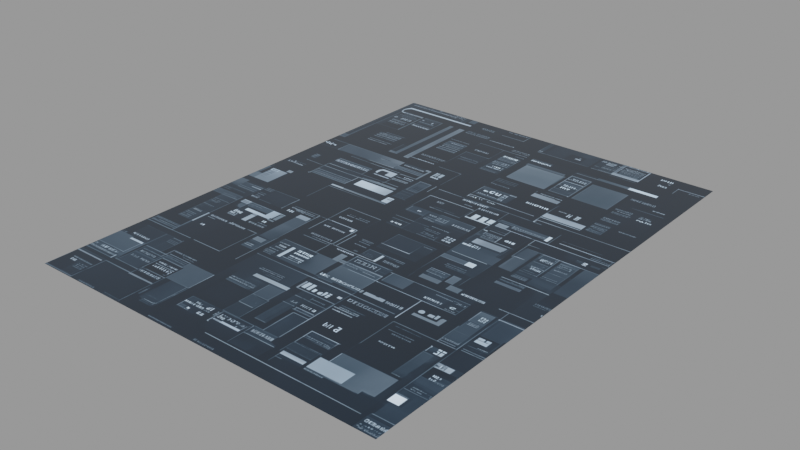 # Source: dd-gui_38_.blend  (saved by Blender 3.1.7; exported with 4.5.12 LTS)
import bpy
from mathutils import Matrix  # noqa: F401  (used for matrix-valued properties, if any)

bpy.ops.wm.read_factory_settings(use_empty=True)
scene = bpy.context.scene
scene.name = 'main'

# ---- images (referenced by path relative to the original .blend; pixels are not part of the script)
import os
ASSET_DIR = os.environ.get("B2B_ASSET_DIR", "")  # directory of the original .blend (textures are referenced by path, not embedded)
HERE = os.path.dirname(os.path.abspath(__file__))  # packed textures are extracted next to this script under _unpacked/

def load_image(name, relpath, width, height, colorspace="sRGB"):
    """Load a texture the original file referenced (path relative to the .blend, or extracted next to this script)."""
    p = next((c for c in (os.path.join(HERE, relpath), os.path.join(ASSET_DIR, relpath)) if relpath and os.path.exists(c)), "")
    if p:
        img = bpy.data.images.load(p, check_existing=True)
        img.name = name
    else:  # same state as the original file: an image datablock whose file is absent (Cycles renders it pink)
        img = bpy.data.images.new(name, width, height)
        img.source = "FILE"
        img.filepath = "//" + (relpath or name)
    img.colorspace_settings.name = colorspace
    return img
img_dd_gui__38__png = load_image('dd-gui (38).png', '_unpacked/dd-gui__38_.863d39ca.png', 768, 1024, 'sRGB')

# ---- materials (node trees are filled in below, after node groups)
mat_dd_gui__38 = bpy.data.materials.new('dd-gui (38)')
mat_dd_gui__38.use_raytrace_refraction = True
mat_dd_gui__38.use_screen_refraction = True
mat_dd_gui__38.thickness_mode = 'SLAB'
mat_dd_gui__38.roughness = 0.25

# ---- material node trees
mat_dd_gui__38.use_nodes = True; mat_dd_gui__38.node_tree.nodes.clear()
_N = mat_dd_gui__38.node_tree.nodes; _L = mat_dd_gui__38.node_tree.links
n0 = _N.new('ShaderNodeOutputMaterial'); n0.name = 'Material Output'; n0.location = (1219, 423)
n0.target = 'CYCLES'
n1 = _N.new('ShaderNodeBsdfPrincipled'); n1.name = 'Principled BSDF'; n1.location = (825, 431)
n1.distribution = 'GGX'
n1.subsurface_method = 'BURLEY'
n1.inputs[2].default_value = 0.0
n1.inputs[3].default_value = 1.45
n1.inputs[19].default_value = 0.25
n1.inputs[28].default_value = 2.0
n2 = _N.new('ShaderNodeTexImage'); n2.name = 'decal'; n2.location = (-137, 135)
n2.label = 'decal'
n2.image = img_dd_gui__38__png
n3 = _N.new('NodeReroute'); n3.name = 'Reroute'; n3.location = (511, 104)
n3.width = 16
n4 = _N.new('ShaderNodeRGBCurve'); n4.name = 'RGB Curves'; n4.location = (183, 148)
_c = n4.mapping.curves[3]
while len(_c.points) > 2: _c.points.remove(_c.points[-1])
_c.points[0].location = (0.0, 0.0); _c.points[0].handle_type = 'AUTO'
_c.points[1].location = (0.59545, 0.3); _c.points[1].handle_type = 'AUTO'
_p = _c.points.new(1.0, 1.0); _p.handle_type = 'AUTO'
n4.mapping.update()
n5 = _N.new('ShaderNodeOutputMaterial'); n5.name = 'Material Output.001'; n5.location = (0, 0)
n5.target = 'EEVEE'
n6 = _N.new('ShaderNodeMixShader'); n6.name = 'Mix Shader'; n6.location = (0, 0)
n6.label = 'Disable Shadow'
n6.hide = True
n7 = _N.new('ShaderNodeLightPath'); n7.name = 'Light Path'; n7.location = (0, 0)
n7.hide = True
n8 = _N.new('ShaderNodeBsdfTransparent'); n8.name = 'Transparent BSDF'; n8.location = (0, 0)
n8.hide = True
_L.new(n3.outputs[0], n1.inputs[0])
_L.new(n1.outputs[0], n0.inputs[0])
_L.new(n3.outputs[0], n1.inputs[27])
_L.new(n4.outputs[0], n3.inputs[0])
_L.new(n2.outputs[0], n4.inputs[1])
_L.new(n1.outputs[0], n6.inputs[1])
_L.new(n6.outputs[0], n5.inputs[0])
_L.new(n7.outputs[1], n6.inputs[0])
_L.new(n8.outputs[0], n6.inputs[2])
n0.is_active_output = True

# ---- meshes
me_dd_gui__38 = bpy.data.meshes.new('dd-gui (38)')
me_dd_gui__38.from_pydata([(-0.384, -0.512, 0.0), (0.384, -0.512, 0.0), (-0.384, 0.512, 0.0), (0.384, 0.512, 0.0)], [], [(0, 1, 3, 2)])
_uv = me_dd_gui__38.uv_layers.new(name='UVMap')
_uv.uv.foreach_set('vector', [0.0, 0.0, 1.0, 0.0, 1.0, 1.0, 0.0, 1.0])
me_dd_gui__38.materials.append(mat_dd_gui__38)
me_dd_gui__38.use_remesh_fix_poles = True
me_dd_gui__38.use_remesh_preserve_attributes = False
me_dd_gui__38.update()

# ---- objects
ob_dd_gui__38 = bpy.data.objects.new('dd-gui (38)', me_dd_gui__38)

# ---- transforms, parenting, visibility, modifiers, constraints
ob_dd_gui__38.location = (0.0, 0.0, 0.0)
ob_dd_gui__38.visible_diffuse = False
ob_dd_gui__38.visible_glossy = False
ob_dd_gui__38.visible_shadow = False
ob_dd_gui__38.display_type = 'SOLID'
_m = ob_dd_gui__38.modifiers.new('Displace', 'DISPLACE')
_m.mid_level = 0.995
_m.direction = 'Z'
_m = ob_dd_gui__38.modifiers.new('Subdivision', 'SUBSURF')
_m.subdivision_type = 'SIMPLE'
_m.levels = 3
_m.render_levels = 3
_m = ob_dd_gui__38.modifiers.new('Shrinkwrap', 'SHRINKWRAP')
_m.wrap_method = 'PROJECT'
_m.offset = 0.012
_m.use_negative_direction = True

# ---- collection membership
scene.collection.objects.link(ob_dd_gui__38)

# ---- scene / render settings (as saved in the file)
scene.frame_start = 1; scene.frame_end = 250; scene.frame_set(1)
scene.render.engine = 'BLENDER_EEVEE_NEXT'
scene.render.image_settings.exr_codec = 'NONE'
scene.render.simplify_subdivision_render = 0
scene.render.simplify_child_particles_render = 0.0
scene.cycles.sampling_pattern = 'TABULATED_SOBOL'
scene.cycles.use_light_tree = False
scene.view_settings.view_transform = 'Filmic'
bpy.context.view_layer.update()

# ---- added for rendering (the .blend has no active camera and no usable light): camera, sun + grey world if the file has none
cam_auto = bpy.data.cameras.new('AutoCamera')
cam_auto.lens = 50.0
cam_auto.sensor_width = 36.0
cam_auto.clip_end = 1000.0
ob_auto_camera = bpy.data.objects.new('AutoCamera', cam_auto)
scene.collection.objects.link(ob_auto_camera)
ob_auto_camera.location = (1.18429, -1.42115, 0.95243)
ob_auto_camera.rotation_euler = (1.09748, -7.21219e-08, 0.694738)
scene.camera = ob_auto_camera
light_auto_sun = bpy.data.lights.new('AutoSun', 'SUN')
light_auto_sun.energy = 3.0
light_auto_sun.angle = 0.0523599
ob_auto_sun = bpy.data.objects.new('AutoSun', light_auto_sun)
scene.collection.objects.link(ob_auto_sun)
ob_auto_sun.rotation_euler = (0.872665, 0.174533, 0.523599)
if scene.world is None:
    world_auto = bpy.data.worlds.new('AutoWorld')
    world_auto.color = (0.3, 0.3, 0.3)
    scene.world = world_auto
bpy.context.view_layer.update()
